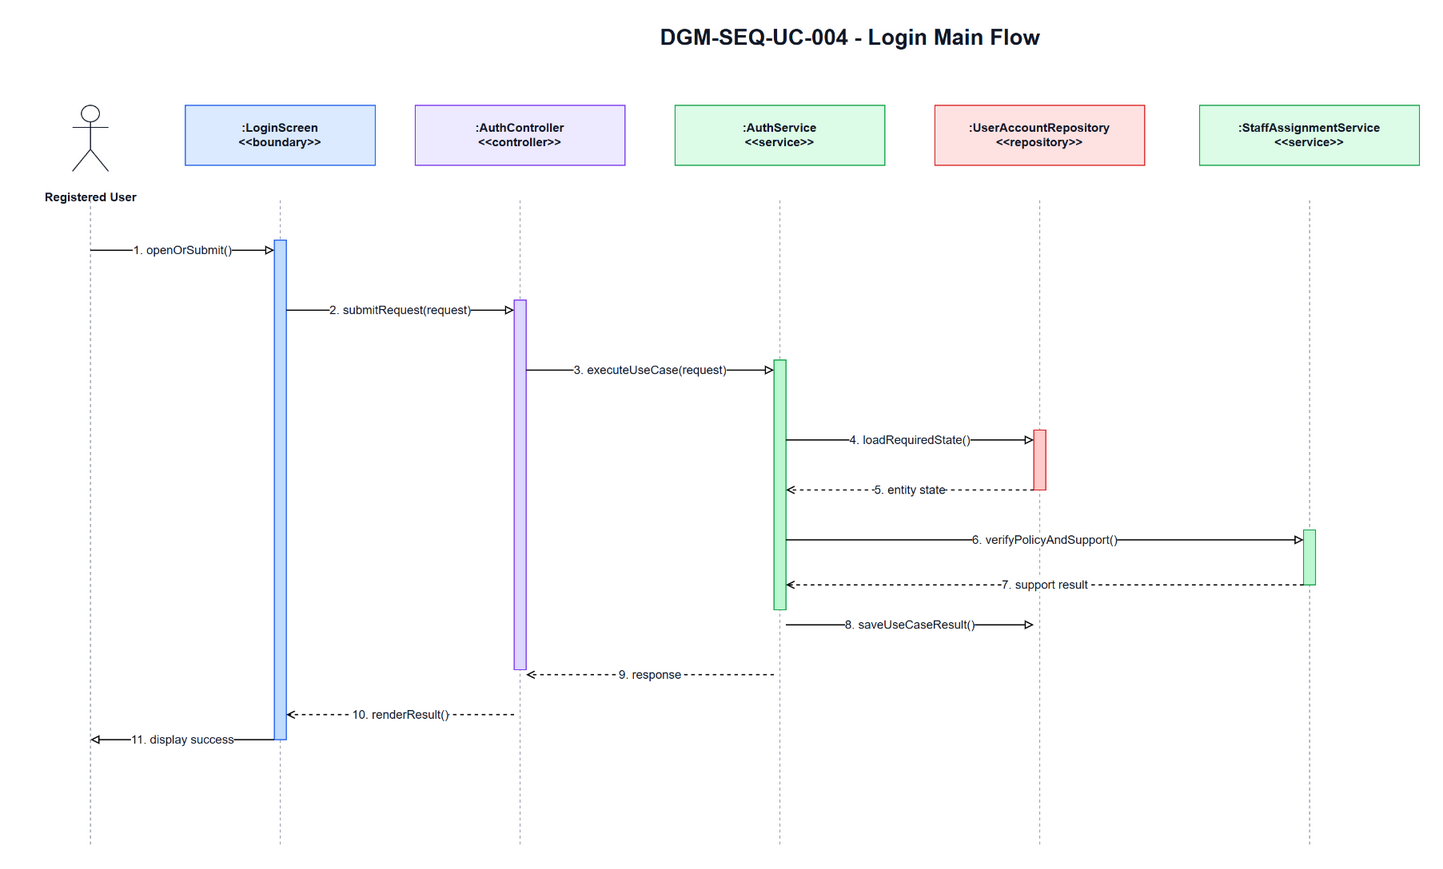

The diagram above was exported from draw.io. Its source (the exported page's mxGraphModel, read from the mxfile embedded in the PNG):
<mxGraphModel dx="1700" dy="920" grid="1" gridSize="10" guides="1" tooltips="1" connect="1" arrows="1" fold="1" page="1" pageScale="1" pageWidth="1700" pageHeight="920" math="0" shadow="0">
  <root>
    <mxCell id="0" />
    <mxCell id="1" parent="0" />
    <mxCell id="title" parent="1" value="DGM-SEQ-UC-004 - Login Main Flow" style="text;html=1;strokeColor=none;fillColor=none;align=center;verticalAlign=middle;fontStyle=1;fontSize=22;fontColor=#111827" vertex="1">
      <mxGeometry x="350" y="25" width="1000" height="34" as="geometry" />
    </mxCell>
    <mxCell id="actor-icon" parent="1" value="" style="shape=umlActor;verticalLabelPosition=bottom;verticalAlign=top;html=1;outlineConnect=0;strokeColor=#111827" vertex="1">
      <mxGeometry x="72" y="110" width="36" height="66" as="geometry" />
    </mxCell>
    <mxCell id="actor-label" parent="1" value="Registered User" style="text;html=1;strokeColor=none;fillColor=none;align=center;verticalAlign=middle;fontStyle=1;fontSize=12;fontColor=#111827" vertex="1">
      <mxGeometry x="20" y="184" width="140" height="36" as="geometry" />
    </mxCell>
    <mxCell id="h0" parent="1" value=":LoginScreen&lt;br&gt;&amp;lt;&amp;lt;boundary&amp;gt;&amp;gt;" style="rounded=0;whiteSpace=wrap;html=1;fillColor=#DBEAFE;strokeColor=#2563EB;fontSize=12;fontStyle=1;fontColor=#111827" vertex="1">
      <mxGeometry x="185" y="110" width="190" height="60" as="geometry" />
    </mxCell>
    <mxCell id="h1" parent="1" value=":AuthController&lt;br&gt;&amp;lt;&amp;lt;controller&amp;gt;&amp;gt;" style="rounded=0;whiteSpace=wrap;html=1;fillColor=#EDE9FE;strokeColor=#7C3AED;fontSize=12;fontStyle=1;fontColor=#111827" vertex="1">
      <mxGeometry x="415" y="110" width="210" height="60" as="geometry" />
    </mxCell>
    <mxCell id="h2" parent="1" value=":AuthService&lt;br&gt;&amp;lt;&amp;lt;service&amp;gt;&amp;gt;" style="rounded=0;whiteSpace=wrap;html=1;fillColor=#DCFCE7;strokeColor=#16A34A;fontSize=12;fontStyle=1;fontColor=#111827" vertex="1">
      <mxGeometry x="675" y="110" width="210" height="60" as="geometry" />
    </mxCell>
    <mxCell id="h3" parent="1" value=":UserAccountRepository&lt;br&gt;&amp;lt;&amp;lt;repository&amp;gt;&amp;gt;" style="rounded=0;whiteSpace=wrap;html=1;fillColor=#FEE2E2;strokeColor=#DC2626;fontSize=12;fontStyle=1;fontColor=#111827" vertex="1">
      <mxGeometry x="935" y="110" width="210" height="60" as="geometry" />
    </mxCell>
    <mxCell id="h4" parent="1" value=":StaffAssignmentService&lt;br&gt;&amp;lt;&amp;lt;service&amp;gt;&amp;gt;" style="rounded=0;whiteSpace=wrap;html=1;fillColor=#DCFCE7;strokeColor=#16A34A;fontSize=12;fontStyle=1;fontColor=#111827" vertex="1">
      <mxGeometry x="1200" y="110" width="220" height="60" as="geometry" />
    </mxCell>
    <mxCell id="l-actor" parent="1" style="endArrow=none;html=1;dashed=1;strokeColor=#9CA3AF" edge="1">
      <mxGeometry relative="1" as="geometry">
        <mxPoint x="90" y="205" as="sourcePoint" />
        <mxPoint x="90" y="850" as="targetPoint" />
      </mxGeometry>
    </mxCell>
    <mxCell id="l0" parent="1" style="endArrow=none;html=1;dashed=1;strokeColor=#9CA3AF" edge="1">
      <mxGeometry relative="1" as="geometry">
        <mxPoint x="280" y="205" as="sourcePoint" />
        <mxPoint x="280" y="850" as="targetPoint" />
      </mxGeometry>
    </mxCell>
    <mxCell id="l1" parent="1" style="endArrow=none;html=1;dashed=1;strokeColor=#9CA3AF" edge="1">
      <mxGeometry relative="1" as="geometry">
        <mxPoint x="520" y="205" as="sourcePoint" />
        <mxPoint x="520" y="850" as="targetPoint" />
      </mxGeometry>
    </mxCell>
    <mxCell id="l2" parent="1" style="endArrow=none;html=1;dashed=1;strokeColor=#9CA3AF" edge="1">
      <mxGeometry relative="1" as="geometry">
        <mxPoint x="780" y="205" as="sourcePoint" />
        <mxPoint x="780" y="850" as="targetPoint" />
      </mxGeometry>
    </mxCell>
    <mxCell id="l3" parent="1" style="endArrow=none;html=1;dashed=1;strokeColor=#9CA3AF" edge="1">
      <mxGeometry relative="1" as="geometry">
        <mxPoint x="1040" y="205" as="sourcePoint" />
        <mxPoint x="1040" y="850" as="targetPoint" />
      </mxGeometry>
    </mxCell>
    <mxCell id="l4" parent="1" style="endArrow=none;html=1;dashed=1;strokeColor=#9CA3AF" edge="1">
      <mxGeometry relative="1" as="geometry">
        <mxPoint x="1310" y="205" as="sourcePoint" />
        <mxPoint x="1310" y="850" as="targetPoint" />
      </mxGeometry>
    </mxCell>
    <mxCell id="a-boundary" parent="1" value="" style="rounded=0;whiteSpace=wrap;html=1;fillColor=#BFDBFE;strokeColor=#2563EB" vertex="1">
      <mxGeometry x="274" y="245" width="12" height="500" as="geometry" />
    </mxCell>
    <mxCell id="a-controller" parent="1" value="" style="rounded=0;whiteSpace=wrap;html=1;fillColor=#DDD6FE;strokeColor=#7C3AED" vertex="1">
      <mxGeometry x="514" y="305" width="12" height="370" as="geometry" />
    </mxCell>
    <mxCell id="a-service" parent="1" value="" style="rounded=0;whiteSpace=wrap;html=1;fillColor=#BBF7D0;strokeColor=#16A34A" vertex="1">
      <mxGeometry x="774" y="365" width="12" height="250" as="geometry" />
    </mxCell>
    <mxCell id="a-repo" parent="1" value="" style="rounded=0;whiteSpace=wrap;html=1;fillColor=#FECACA;strokeColor=#DC2626" vertex="1">
      <mxGeometry x="1034" y="435" width="12" height="60" as="geometry" />
    </mxCell>
    <mxCell id="a-support" parent="1" value="" style="rounded=0;whiteSpace=wrap;html=1;fillColor=#BBF7D0;strokeColor=#16A34A" vertex="1">
      <mxGeometry x="1304" y="535" width="12" height="55" as="geometry" />
    </mxCell>
    <mxCell id="m1" parent="1" value="1. openOrSubmit()" style="endArrow=block;endFill=0;html=1;rounded=0;strokeWidth=1.2;fontSize=12;fontColor=#111827;labelBackgroundColor=#FFFFFF" edge="1">
      <mxGeometry relative="1" as="geometry">
        <mxPoint x="90" y="255" as="sourcePoint" />
        <mxPoint x="274" y="255" as="targetPoint" />
      </mxGeometry>
    </mxCell>
    <mxCell id="m2" parent="1" value="2. submitRequest(request)" style="endArrow=block;endFill=0;html=1;rounded=0;strokeWidth=1.2;fontSize=12;fontColor=#111827;labelBackgroundColor=#FFFFFF" edge="1">
      <mxGeometry relative="1" as="geometry">
        <mxPoint x="286" y="315" as="sourcePoint" />
        <mxPoint x="514" y="315" as="targetPoint" />
      </mxGeometry>
    </mxCell>
    <mxCell id="m3" parent="1" value="3. executeUseCase(request)" style="endArrow=block;endFill=0;html=1;rounded=0;strokeWidth=1.2;fontSize=12;fontColor=#111827;labelBackgroundColor=#FFFFFF" edge="1">
      <mxGeometry relative="1" as="geometry">
        <mxPoint x="526" y="375" as="sourcePoint" />
        <mxPoint x="774" y="375" as="targetPoint" />
      </mxGeometry>
    </mxCell>
    <mxCell id="m4" parent="1" value="4. loadRequiredState()" style="endArrow=block;endFill=0;html=1;rounded=0;strokeWidth=1.2;fontSize=12;fontColor=#111827;labelBackgroundColor=#FFFFFF" edge="1">
      <mxGeometry relative="1" as="geometry">
        <mxPoint x="786" y="445" as="sourcePoint" />
        <mxPoint x="1034" y="445" as="targetPoint" />
      </mxGeometry>
    </mxCell>
    <mxCell id="m5" parent="1" value="5. entity state" style="endArrow=open;endFill=0;dashed=1;html=1;rounded=0;strokeWidth=1.2;fontSize=12;fontColor=#111827;labelBackgroundColor=#FFFFFF" edge="1">
      <mxGeometry relative="1" as="geometry">
        <mxPoint x="1034" y="495" as="sourcePoint" />
        <mxPoint x="786" y="495" as="targetPoint" />
      </mxGeometry>
    </mxCell>
    <mxCell id="m6" parent="1" value="6. verifyPolicyAndSupport()" style="endArrow=block;endFill=0;html=1;rounded=0;strokeWidth=1.2;fontSize=12;fontColor=#111827;labelBackgroundColor=#FFFFFF" edge="1">
      <mxGeometry relative="1" as="geometry">
        <mxPoint x="786" y="545" as="sourcePoint" />
        <mxPoint x="1304" y="545" as="targetPoint" />
      </mxGeometry>
    </mxCell>
    <mxCell id="m7" parent="1" value="7. support result" style="endArrow=open;endFill=0;dashed=1;html=1;rounded=0;strokeWidth=1.2;fontSize=12;fontColor=#111827;labelBackgroundColor=#FFFFFF" edge="1">
      <mxGeometry relative="1" as="geometry">
        <mxPoint x="1304" y="590" as="sourcePoint" />
        <mxPoint x="786" y="590" as="targetPoint" />
      </mxGeometry>
    </mxCell>
    <mxCell id="m8" parent="1" value="8. saveUseCaseResult()" style="endArrow=block;endFill=0;html=1;rounded=0;strokeWidth=1.2;fontSize=12;fontColor=#111827;labelBackgroundColor=#FFFFFF" edge="1">
      <mxGeometry relative="1" as="geometry">
        <mxPoint x="786" y="630" as="sourcePoint" />
        <mxPoint x="1034" y="630" as="targetPoint" />
      </mxGeometry>
    </mxCell>
    <mxCell id="m9" parent="1" value="9. response" style="endArrow=open;endFill=0;dashed=1;html=1;rounded=0;strokeWidth=1.2;fontSize=12;fontColor=#111827;labelBackgroundColor=#FFFFFF" edge="1">
      <mxGeometry relative="1" as="geometry">
        <mxPoint x="774" y="680" as="sourcePoint" />
        <mxPoint x="526" y="680" as="targetPoint" />
      </mxGeometry>
    </mxCell>
    <mxCell id="m10" parent="1" value="10. renderResult()" style="endArrow=open;endFill=0;dashed=1;html=1;rounded=0;strokeWidth=1.2;fontSize=12;fontColor=#111827;labelBackgroundColor=#FFFFFF" edge="1">
      <mxGeometry relative="1" as="geometry">
        <mxPoint x="514" y="720" as="sourcePoint" />
        <mxPoint x="286" y="720" as="targetPoint" />
      </mxGeometry>
    </mxCell>
    <mxCell id="m11" parent="1" value="11. display success" style="endArrow=block;endFill=0;html=1;rounded=0;strokeWidth=1.2;fontSize=12;fontColor=#111827;labelBackgroundColor=#FFFFFF" edge="1">
      <mxGeometry relative="1" as="geometry">
        <mxPoint x="274" y="745" as="sourcePoint" />
        <mxPoint x="90" y="745" as="targetPoint" />
      </mxGeometry>
    </mxCell>
  </root>
</mxGraphModel>